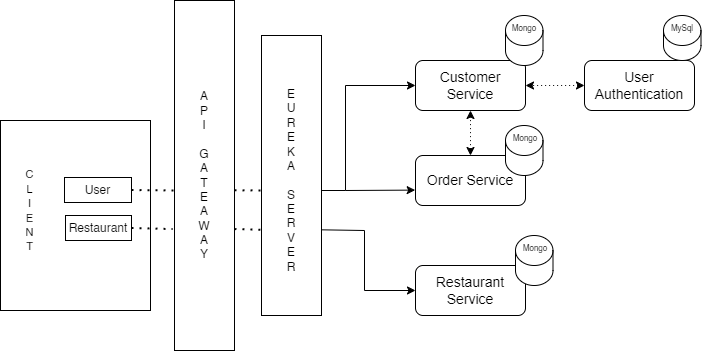

The diagram above was exported from draw.io. Its source (the exported page's mxGraphModel, read from the mxfile embedded in the PNG):
<mxGraphModel dx="1238" dy="748" grid="1" gridSize="10" guides="1" tooltips="1" connect="1" arrows="1" fold="1" page="1" pageScale="1" pageWidth="850" pageHeight="1100" math="0" shadow="0">
  <root>
    <mxCell id="0" />
    <mxCell id="1" parent="0" />
    <mxCell id="G6iKkUCYUlxqgBB0RBs0-1" value="" style="rounded=0;whiteSpace=wrap;html=1;" parent="1" vertex="1">
      <mxGeometry x="240" y="140" width="60" height="350" as="geometry" />
    </mxCell>
    <mxCell id="G6iKkUCYUlxqgBB0RBs0-2" value="&lt;font style=&quot;font-size: 12px;&quot;&gt;A&lt;/font&gt;&lt;div&gt;&lt;font style=&quot;font-size: 12px;&quot;&gt;P&lt;/font&gt;&lt;/div&gt;&lt;div&gt;&lt;font style=&quot;font-size: 12px;&quot;&gt;I&lt;/font&gt;&lt;/div&gt;&lt;div&gt;&lt;font style=&quot;font-size: 12px;&quot;&gt;&lt;br&gt;&lt;/font&gt;&lt;/div&gt;&lt;div&gt;&lt;font style=&quot;font-size: 12px;&quot;&gt;G&lt;/font&gt;&lt;/div&gt;&lt;div&gt;&lt;font style=&quot;font-size: 12px;&quot;&gt;A&lt;/font&gt;&lt;/div&gt;&lt;div&gt;&lt;font style=&quot;font-size: 12px;&quot;&gt;T&lt;/font&gt;&lt;/div&gt;&lt;div&gt;&lt;font style=&quot;font-size: 12px;&quot;&gt;E&lt;/font&gt;&lt;/div&gt;&lt;div&gt;&lt;font style=&quot;font-size: 12px;&quot;&gt;A&lt;/font&gt;&lt;/div&gt;&lt;div&gt;&lt;font style=&quot;font-size: 12px;&quot;&gt;W&lt;/font&gt;&lt;/div&gt;&lt;div&gt;&lt;font style=&quot;font-size: 12px;&quot;&gt;A&lt;/font&gt;&lt;/div&gt;&lt;div&gt;&lt;font style=&quot;font-size: 12px;&quot;&gt;Y&lt;/font&gt;&lt;/div&gt;" style="text;html=1;align=center;verticalAlign=middle;whiteSpace=wrap;rounded=0;" parent="1" vertex="1">
      <mxGeometry x="245" y="302.5" width="50" height="25" as="geometry" />
    </mxCell>
    <mxCell id="G6iKkUCYUlxqgBB0RBs0-3" value="" style="rounded=0;whiteSpace=wrap;html=1;movable=0;resizable=0;rotatable=0;deletable=0;editable=0;locked=1;connectable=0;" parent="1" vertex="1">
      <mxGeometry x="66" y="260" width="150" height="190" as="geometry" />
    </mxCell>
    <mxCell id="G6iKkUCYUlxqgBB0RBs0-28" style="edgeStyle=orthogonalEdgeStyle;rounded=0;orthogonalLoop=1;jettySize=auto;html=1;entryX=0;entryY=0.5;entryDx=0;entryDy=0;" parent="1" source="G6iKkUCYUlxqgBB0RBs0-5" target="G6iKkUCYUlxqgBB0RBs0-8" edge="1">
      <mxGeometry relative="1" as="geometry">
        <Array as="points">
          <mxPoint x="411" y="330" />
          <mxPoint x="411" y="225" />
        </Array>
      </mxGeometry>
    </mxCell>
    <mxCell id="G6iKkUCYUlxqgBB0RBs0-5" value="" style="rounded=0;whiteSpace=wrap;html=1;" parent="1" vertex="1">
      <mxGeometry x="327" y="175" width="60" height="280" as="geometry" />
    </mxCell>
    <mxCell id="G6iKkUCYUlxqgBB0RBs0-6" value="E&lt;div&gt;U&lt;/div&gt;&lt;div&gt;R&lt;/div&gt;&lt;div&gt;E&lt;/div&gt;&lt;div&gt;K&lt;/div&gt;&lt;div&gt;A&lt;/div&gt;&lt;div&gt;&amp;nbsp;&lt;/div&gt;&lt;div&gt;S&lt;/div&gt;&lt;div&gt;E&lt;/div&gt;&lt;div&gt;R&lt;/div&gt;&lt;div&gt;V&lt;/div&gt;&lt;div&gt;E&lt;/div&gt;&lt;div&gt;R&lt;/div&gt;" style="text;html=1;align=center;verticalAlign=middle;whiteSpace=wrap;rounded=0;" parent="1" vertex="1">
      <mxGeometry x="327" y="305" width="60" height="30" as="geometry" />
    </mxCell>
    <mxCell id="G6iKkUCYUlxqgBB0RBs0-7" value="&lt;span id=&quot;docs-internal-guid-f116010d-7fff-4cd2-6ec1-aff2165f9b47&quot;&gt;&lt;span style=&quot;font-family: Arial, sans-serif; background-color: transparent; font-variant-numeric: normal; font-variant-east-asian: normal; font-variant-alternates: normal; font-variant-position: normal; vertical-align: baseline; white-space-collapse: preserve;&quot;&gt;&lt;font style=&quot;font-size: 14px;&quot;&gt;User Authentication&lt;/font&gt;&lt;/span&gt;&lt;/span&gt;" style="rounded=1;whiteSpace=wrap;html=1;" parent="1" vertex="1">
      <mxGeometry x="650" y="200" width="110" height="50" as="geometry" />
    </mxCell>
    <mxCell id="G6iKkUCYUlxqgBB0RBs0-8" value="&lt;span id=&quot;docs-internal-guid-f116010d-7fff-4cd2-6ec1-aff2165f9b47&quot;&gt;&lt;span style=&quot;font-family: Arial, sans-serif; background-color: transparent; font-variant-numeric: normal; font-variant-east-asian: normal; font-variant-alternates: normal; font-variant-position: normal; vertical-align: baseline; white-space-collapse: preserve;&quot;&gt;&lt;font style=&quot;font-size: 14px;&quot;&gt;Customer Service&lt;/font&gt;&lt;/span&gt;&lt;/span&gt;" style="rounded=1;whiteSpace=wrap;html=1;" parent="1" vertex="1">
      <mxGeometry x="481" y="200" width="110" height="50" as="geometry" />
    </mxCell>
    <mxCell id="G6iKkUCYUlxqgBB0RBs0-9" value="&lt;span id=&quot;docs-internal-guid-f116010d-7fff-4cd2-6ec1-aff2165f9b47&quot;&gt;&lt;span style=&quot;font-family: Arial, sans-serif; background-color: transparent; font-variant-numeric: normal; font-variant-east-asian: normal; font-variant-alternates: normal; font-variant-position: normal; vertical-align: baseline; white-space-collapse: preserve;&quot;&gt;&lt;font style=&quot;font-size: 14px;&quot;&gt;Restaurant Service&lt;/font&gt;&lt;/span&gt;&lt;/span&gt;" style="rounded=1;whiteSpace=wrap;html=1;" parent="1" vertex="1">
      <mxGeometry x="481" y="405" width="110" height="50" as="geometry" />
    </mxCell>
    <mxCell id="G6iKkUCYUlxqgBB0RBs0-16" value="" style="shape=cylinder3;whiteSpace=wrap;html=1;boundedLbl=1;backgroundOutline=1;size=15;" parent="1" vertex="1">
      <mxGeometry x="729" y="155" width="37.5" height="45" as="geometry" />
    </mxCell>
    <mxCell id="G6iKkUCYUlxqgBB0RBs0-17" value="" style="shape=cylinder3;whiteSpace=wrap;html=1;boundedLbl=1;backgroundOutline=1;size=15;" parent="1" vertex="1">
      <mxGeometry x="581" y="375" width="37.5" height="50" as="geometry" />
    </mxCell>
    <mxCell id="G6iKkUCYUlxqgBB0RBs0-18" value="" style="shape=cylinder3;whiteSpace=wrap;html=1;boundedLbl=1;backgroundOutline=1;size=15;" parent="1" vertex="1">
      <mxGeometry x="571" y="155" width="37.5" height="50" as="geometry" />
    </mxCell>
    <mxCell id="G6iKkUCYUlxqgBB0RBs0-44" value="&lt;span style=&quot;font-size: 11px; text-wrap: wrap;&quot;&gt;C&lt;/span&gt;&lt;div&gt;&lt;span style=&quot;font-size: 11px; text-wrap: wrap;&quot;&gt;L&lt;/span&gt;&lt;/div&gt;&lt;div&gt;&lt;span style=&quot;font-size: 11px; text-wrap: wrap;&quot;&gt;I&lt;/span&gt;&lt;/div&gt;&lt;div&gt;&lt;span style=&quot;font-size: 11px; text-wrap: wrap;&quot;&gt;E&lt;/span&gt;&lt;/div&gt;&lt;div&gt;&lt;span style=&quot;font-size: 11px; text-wrap: wrap;&quot;&gt;N&lt;/span&gt;&lt;/div&gt;&lt;div&gt;&lt;span style=&quot;font-size: 11px; text-wrap: wrap;&quot;&gt;T&lt;/span&gt;&lt;/div&gt;" style="text;html=1;align=center;verticalAlign=middle;resizable=0;points=[];autosize=1;strokeColor=none;fillColor=none;" parent="1" vertex="1">
      <mxGeometry x="80" y="300" width="30" height="100" as="geometry" />
    </mxCell>
    <mxCell id="G6iKkUCYUlxqgBB0RBs0-47" value="User" style="rounded=0;whiteSpace=wrap;html=1;" parent="1" vertex="1">
      <mxGeometry x="130" y="317" width="67" height="25" as="geometry" />
    </mxCell>
    <mxCell id="AtZwMir1AYT0PBTxGeu_-1" value="&lt;span id=&quot;docs-internal-guid-f116010d-7fff-4cd2-6ec1-aff2165f9b47&quot;&gt;&lt;span style=&quot;font-family: Arial, sans-serif; background-color: transparent; font-variant-numeric: normal; font-variant-east-asian: normal; font-variant-alternates: normal; font-variant-position: normal; vertical-align: baseline; white-space-collapse: preserve;&quot;&gt;&lt;font style=&quot;font-size: 14px;&quot;&gt;Order Service&lt;/font&gt;&lt;/span&gt;&lt;/span&gt;" style="rounded=1;whiteSpace=wrap;html=1;" parent="1" vertex="1">
      <mxGeometry x="481" y="295" width="110" height="50" as="geometry" />
    </mxCell>
    <mxCell id="AtZwMir1AYT0PBTxGeu_-2" value="" style="shape=cylinder3;whiteSpace=wrap;html=1;boundedLbl=1;backgroundOutline=1;size=15;" parent="1" vertex="1">
      <mxGeometry x="571" y="265" width="37.5" height="50" as="geometry" />
    </mxCell>
    <mxCell id="AtZwMir1AYT0PBTxGeu_-3" value="Restaurant" style="rounded=0;whiteSpace=wrap;html=1;" parent="1" vertex="1">
      <mxGeometry x="131" y="355" width="66" height="25" as="geometry" />
    </mxCell>
    <mxCell id="V4ulRT1pUnyDXRZ_WPm3-4" value="" style="endArrow=classic;html=1;rounded=0;entryX=-0.003;entryY=0.692;entryDx=0;entryDy=0;entryPerimeter=0;" parent="1" target="AtZwMir1AYT0PBTxGeu_-1" edge="1">
      <mxGeometry width="50" height="50" relative="1" as="geometry">
        <mxPoint x="411" y="330" as="sourcePoint" />
        <mxPoint x="391" y="290" as="targetPoint" />
        <Array as="points">
          <mxPoint x="411" y="330" />
        </Array>
      </mxGeometry>
    </mxCell>
    <mxCell id="V4ulRT1pUnyDXRZ_WPm3-8" value="Mongo" style="text;html=1;align=center;verticalAlign=middle;whiteSpace=wrap;rounded=0;fontSize=8;" parent="1" vertex="1">
      <mxGeometry x="569.62" y="155" width="40.25" height="25" as="geometry" />
    </mxCell>
    <mxCell id="V4ulRT1pUnyDXRZ_WPm3-9" value="Mongo" style="text;html=1;align=center;verticalAlign=middle;whiteSpace=wrap;rounded=0;fontSize=8;" parent="1" vertex="1">
      <mxGeometry x="581" y="375" width="40.25" height="25" as="geometry" />
    </mxCell>
    <mxCell id="V4ulRT1pUnyDXRZ_WPm3-10" value="Mongo" style="text;html=1;align=center;verticalAlign=middle;whiteSpace=wrap;rounded=0;fontSize=8;" parent="1" vertex="1">
      <mxGeometry x="571" y="265" width="40.25" height="25" as="geometry" />
    </mxCell>
    <mxCell id="V4ulRT1pUnyDXRZ_WPm3-11" value="MySql" style="text;html=1;align=center;verticalAlign=middle;whiteSpace=wrap;rounded=0;fontSize=8;" parent="1" vertex="1">
      <mxGeometry x="727.63" y="155" width="40.25" height="25" as="geometry" />
    </mxCell>
    <mxCell id="IZxvpOgazJC1Ga4oQOYO-2" value="" style="endArrow=none;dashed=1;html=1;dashPattern=1 3;strokeWidth=2;rounded=0;exitX=1;exitY=0.5;exitDx=0;exitDy=0;" edge="1" parent="1" source="G6iKkUCYUlxqgBB0RBs0-47">
      <mxGeometry width="50" height="50" relative="1" as="geometry">
        <mxPoint x="350" y="330" as="sourcePoint" />
        <mxPoint x="240" y="330" as="targetPoint" />
      </mxGeometry>
    </mxCell>
    <mxCell id="IZxvpOgazJC1Ga4oQOYO-3" value="" style="endArrow=none;dashed=1;html=1;dashPattern=1 3;strokeWidth=2;rounded=0;exitX=1;exitY=0.5;exitDx=0;exitDy=0;entryX=-0.032;entryY=0.653;entryDx=0;entryDy=0;entryPerimeter=0;" edge="1" parent="1" source="AtZwMir1AYT0PBTxGeu_-3" target="G6iKkUCYUlxqgBB0RBs0-1">
      <mxGeometry width="50" height="50" relative="1" as="geometry">
        <mxPoint x="310" y="330" as="sourcePoint" />
        <mxPoint x="360" y="280" as="targetPoint" />
      </mxGeometry>
    </mxCell>
    <mxCell id="IZxvpOgazJC1Ga4oQOYO-4" value="" style="endArrow=classic;html=1;rounded=0;entryX=0;entryY=0.5;entryDx=0;entryDy=0;exitX=1;exitY=0.694;exitDx=0;exitDy=0;exitPerimeter=0;" edge="1" parent="1" source="G6iKkUCYUlxqgBB0RBs0-5" target="G6iKkUCYUlxqgBB0RBs0-9">
      <mxGeometry width="50" height="50" relative="1" as="geometry">
        <mxPoint x="390" y="370" as="sourcePoint" />
        <mxPoint x="360" y="280" as="targetPoint" />
        <Array as="points">
          <mxPoint x="430" y="370" />
          <mxPoint x="430" y="430" />
        </Array>
      </mxGeometry>
    </mxCell>
    <mxCell id="IZxvpOgazJC1Ga4oQOYO-5" value="" style="endArrow=classic;dashed=1;html=1;dashPattern=1 3;strokeWidth=1;rounded=0;startArrow=classic;startFill=1;endFill=1;entryX=0.5;entryY=1;entryDx=0;entryDy=0;exitX=0.5;exitY=0;exitDx=0;exitDy=0;" edge="1" parent="1" source="AtZwMir1AYT0PBTxGeu_-1" target="G6iKkUCYUlxqgBB0RBs0-8">
      <mxGeometry width="50" height="50" relative="1" as="geometry">
        <mxPoint x="400" y="250" as="sourcePoint" />
        <mxPoint x="450" y="200" as="targetPoint" />
      </mxGeometry>
    </mxCell>
    <mxCell id="IZxvpOgazJC1Ga4oQOYO-7" value="" style="endArrow=classic;dashed=1;html=1;dashPattern=1 3;strokeWidth=1;rounded=0;startArrow=classic;startFill=1;endFill=1;entryX=1;entryY=0.5;entryDx=0;entryDy=0;exitX=0;exitY=0.5;exitDx=0;exitDy=0;" edge="1" parent="1" source="G6iKkUCYUlxqgBB0RBs0-7" target="G6iKkUCYUlxqgBB0RBs0-8">
      <mxGeometry width="50" height="50" relative="1" as="geometry">
        <mxPoint x="546" y="305" as="sourcePoint" />
        <mxPoint x="546" y="260" as="targetPoint" />
      </mxGeometry>
    </mxCell>
    <mxCell id="IZxvpOgazJC1Ga4oQOYO-9" value="" style="endArrow=none;dashed=1;html=1;dashPattern=1 3;strokeWidth=2;rounded=0;exitX=1;exitY=0.5;exitDx=0;exitDy=0;" edge="1" parent="1">
      <mxGeometry width="50" height="50" relative="1" as="geometry">
        <mxPoint x="300" y="329.76" as="sourcePoint" />
        <mxPoint x="330" y="330" as="targetPoint" />
      </mxGeometry>
    </mxCell>
    <mxCell id="IZxvpOgazJC1Ga4oQOYO-10" value="" style="endArrow=none;dashed=1;html=1;dashPattern=1 3;strokeWidth=2;rounded=0;exitX=0.999;exitY=0.653;exitDx=0;exitDy=0;entryX=0.001;entryY=0.694;entryDx=0;entryDy=0;entryPerimeter=0;exitPerimeter=0;" edge="1" parent="1" source="G6iKkUCYUlxqgBB0RBs0-1" target="G6iKkUCYUlxqgBB0RBs0-5">
      <mxGeometry width="50" height="50" relative="1" as="geometry">
        <mxPoint x="177" y="378" as="sourcePoint" />
        <mxPoint x="248" y="379" as="targetPoint" />
      </mxGeometry>
    </mxCell>
  </root>
</mxGraphModel>